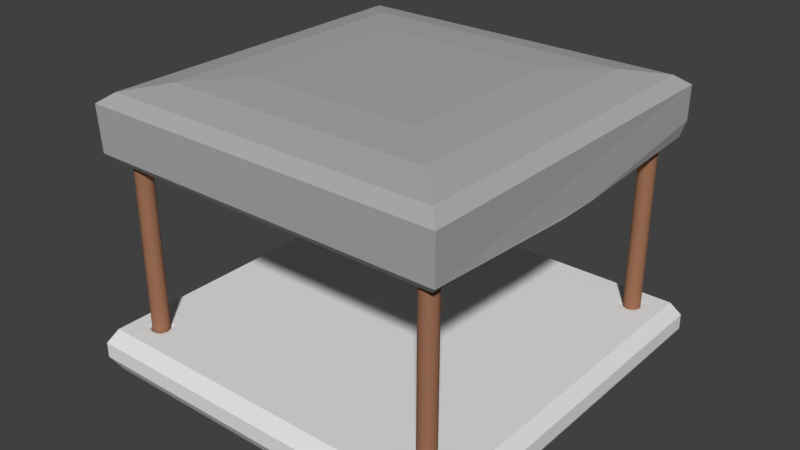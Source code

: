 # Source: Platform_Start.blend  (saved by Blender 2.79.0; exported with 4.5.12 LTS)
import bpy
from mathutils import Matrix  # noqa: F401  (used for matrix-valued properties, if any)

bpy.ops.wm.read_factory_settings(use_empty=True)
scene = bpy.context.scene
scene.name = 'Scene'

# ---- collections
col_collection_1 = bpy.data.collections.new('Collection 1'); scene.collection.children.link(col_collection_1)

# ---- materials (node trees are filled in below, after node groups)
mat_platform_roof = bpy.data.materials.new('Platform_Roof')
mat_platform_roof.alpha_threshold = 0.0
mat_platform_roof.use_transparent_shadow = False
mat_platform_roof.diffuse_color = (0.42, 0.42, 0.42, 1.0)
mat_platform_roof.roughness = 0.5
mat_platform_beams = bpy.data.materials.new('Platform_Beams')
mat_platform_beams.alpha_threshold = 0.0
mat_platform_beams.use_transparent_shadow = False
mat_platform_beams.diffuse_color = (0.3343, 0.1587, 0.08946, 1.0)
mat_platform_beams.roughness = 0.5
mat_platform_beams.line_color = (0.0, 0.0, 0.0, 1.0)
mat_platform_start = bpy.data.materials.new('Platform_Start')
mat_platform_start.alpha_threshold = 0.0
mat_platform_start.use_transparent_shadow = False
mat_platform_start.roughness = 0.5

# ---- material node trees

# ---- world
world_world = bpy.data.worlds.new('World'); scene.world = world_world
world_world.color = (0.05088, 0.05088, 0.05088)
world_world.use_sun_shadow = False
world_world.sun_shadow_jitter_overblur = 0.0
world_world.cycles.sampling_method = 'MANUAL'

# ---- meshes
me_cube_002 = bpy.data.meshes.new('Cube.002')
me_cube_002.from_pydata([(-0.9546, -0.9546, -1.0), (-0.9546, 0.9546, -1.0), (0.9546, -0.9546, -1.0), (0.9546, 0.9546, -1.0), (-0.9546, 0.9546, 0.5125), (-0.9546, -0.9546, 0.5125), (0.9546, 0.9546, 0.5125), (0.9546, -0.9546, 0.5125), (-1.0, 1.0, -0.1219), (-0.9546, 0.9546, -1.0), (-1.0, 0.1219, -1.0), (-0.9939, 0.9939, -0.5609), (-0.9773, 0.9773, -0.8824), (-0.9546, -0.9546, -1.0), (-1.0, -1.0, -0.1219), (-1.0, -0.1219, -1.0), (-0.9773, -0.9773, -0.8824), (-0.9939, -0.9939, -0.5609), (0.9546, 0.9546, -1.0), (1.0, 1.0, -0.1219), (1.0, 0.1219, -1.0), (0.9773, 0.9773, -0.8824), (0.9939, 0.9939, -0.5609), (1.0, -1.0, -0.1219), (0.9546, -0.9546, -1.0), (1.0, -0.1219, -1.0), (0.9939, -0.9939, -0.5609), (0.9773, -0.9773, -0.8824), (-1.0, -1.0, 0.4759), (-0.4759, -0.4759, 1.0), (-0.9298, -0.9298, 0.7379), (-0.7379, -0.7379, 0.9298), (-0.4759, 0.4759, 1.0), (-1.0, 1.0, 0.4759), (-0.7379, 0.7379, 0.9298), (-0.9298, 0.9298, 0.7379), (0.4759, -0.4759, 1.0), (1.0, -1.0, 0.4759), (0.7379, -0.7379, 0.9298), (0.9298, -0.9298, 0.7379), (0.4759, 0.4759, 1.0), (1.0, 1.0, 0.4759), (0.7379, 0.7379, 0.9298), (0.9298, 0.9298, 0.7379)], [], [(20, 19, 41, 37, 23, 25), (3, 1, 9, 18), (2, 3, 18, 20, 25, 24), (0, 2, 24, 13), (3, 2, 7, 6), (23, 37, 28, 14), (40, 32, 29, 36), (8, 33, 41, 19), (4, 6, 7, 5), (0, 1, 4, 5), (2, 0, 5, 7), (1, 3, 6, 4), (8, 11, 10), (11, 12, 10), (12, 9, 10), (13, 16, 15), (16, 17, 15), (17, 14, 15), (18, 21, 20), (21, 22, 20), (22, 19, 20), (23, 26, 25), (26, 27, 25), (27, 24, 25), (18, 9, 12, 21), (21, 12, 11, 22), (22, 11, 8, 19), (13, 24, 27, 16), (16, 27, 26, 17), (17, 26, 23, 14), (1, 0, 13, 15, 10, 9), (29, 32, 34, 31), (31, 34, 35, 30), (30, 35, 33, 28), (32, 40, 42, 34), (34, 42, 43, 35), (35, 43, 41, 33), (40, 36, 38, 42), (42, 38, 39, 43), (43, 39, 37, 41), (36, 29, 31, 38), (38, 31, 30, 39), (39, 30, 28, 37), (15, 14, 28, 33, 8, 10)])
me_cube_002.materials.append(mat_platform_roof)
me_cube_002.use_remesh_preserve_volume = False
me_cube_002.use_remesh_preserve_attributes = False
me_cube_002.use_mirror_vertex_groups = False
me_cube_002.update()
me_cylinder_004 = bpy.data.meshes.new('Cylinder.004')
me_cylinder_004.from_pydata([(0.0, 1.0, -1.0), (0.1951, 0.9808, -1.0), (0.3827, 0.9239, -1.0), (0.5556, 0.8315, -1.0), (0.7071, 0.7071, -1.0), (0.8315, 0.5556, -1.0), (0.9239, 0.3827, -1.0), (0.9808, 0.1951, -1.0), (1.0, 7.55e-08, -1.0), (0.9808, -0.1951, -1.0), (0.9239, -0.3827, -1.0), (0.8315, -0.5556, -1.0), (0.7071, -0.7071, -1.0), (0.5556, -0.8315, -1.0), (0.3827, -0.9239, -1.0), (0.1951, -0.9808, -1.0), (-3.258e-07, -1.0, -1.0), (-0.1951, -0.9808, -1.0), (-0.3827, -0.9239, -1.0), (-0.5556, -0.8315, -1.0), (-0.7071, -0.7071, -1.0), (-0.8315, -0.5556, -1.0), (-0.9239, -0.3827, -1.0), (-0.9808, -0.1951, -1.0), (-1.0, 9.656e-07, -1.0), (-0.9808, 0.1951, -1.0), (-0.9239, 0.3827, -1.0), (-0.8315, 0.5556, -1.0), (-0.7071, 0.7071, -1.0), (-0.5556, 0.8315, -1.0), (-0.3827, 0.9239, -1.0), (-0.1951, 0.9808, -1.0), (-5.169e-08, 0.9309, 2.247), (0.0, 1.0, 2.178), (-2.59e-08, 0.9654, 2.238), (-6.927e-09, 0.9907, 2.212), (0.1816, 0.913, 2.247), (0.1951, 0.9808, 2.178), (0.1883, 0.9469, 2.238), (0.1933, 0.9717, 2.212), (0.3562, 0.86, 2.247), (0.3827, 0.9239, 2.178), (0.3695, 0.892, 2.238), (0.3791, 0.9153, 2.212), (0.5172, 0.774, 2.247), (0.5556, 0.8315, 2.178), (0.5364, 0.8027, 2.238), (0.5504, 0.8238, 2.212), (0.6582, 0.6582, 2.247), (0.7071, 0.7071, 2.178), (0.6827, 0.6827, 2.238), (0.7006, 0.7006, 2.212), (0.774, 0.5172, 2.247), (0.8315, 0.5556, 2.178), (0.8027, 0.5364, 2.238), (0.8238, 0.5504, 2.212), (0.86, 0.3562, 2.247), (0.9239, 0.3827, 2.178), (0.892, 0.3695, 2.238), (0.9153, 0.3791, 2.212), (0.913, 0.1816, 2.247), (0.9808, 0.1951, 2.178), (0.9469, 0.1883, 2.238), (0.9717, 0.1933, 2.212), (0.9309, 5.402e-08, 2.247), (1.0, 7.55e-08, 2.178), (0.9654, 6.484e-08, 2.238), (0.9907, 7.27e-08, 2.212), (0.913, -0.1816, 2.247), (0.9808, -0.1951, 2.178), (0.9469, -0.1883, 2.238), (0.9717, -0.1933, 2.212), (0.86, -0.3562, 2.247), (0.9239, -0.3827, 2.178), (0.892, -0.3695, 2.238), (0.9153, -0.3791, 2.212), (0.774, -0.5172, 2.247), (0.8315, -0.5556, 2.178), (0.8027, -0.5364, 2.238), (0.8238, -0.5504, 2.212), (0.6582, -0.6582, 2.247), (0.7071, -0.7071, 2.178), (0.6827, -0.6827, 2.238), (0.7006, -0.7006, 2.212), (0.5172, -0.774, 2.247), (0.5556, -0.8315, 2.178), (0.5364, -0.8027, 2.238), (0.5504, -0.8238, 2.212), (0.3562, -0.86, 2.247), (0.3827, -0.9239, 2.178), (0.3695, -0.892, 2.238), (0.3791, -0.9153, 2.212), (0.1816, -0.913, 2.247), (0.1951, -0.9808, 2.178), (0.1883, -0.9469, 2.238), (0.1933, -0.9717, 2.212), (-2.836e-07, -0.9309, 2.247), (-3.258e-07, -1.0, 2.178), (-3.047e-07, -0.9654, 2.238), (-3.201e-07, -0.9907, 2.212), (-0.1816, -0.913, 2.247), (-0.1951, -0.9808, 2.178), (-0.1883, -0.9469, 2.238), (-0.1933, -0.9717, 2.212), (-0.3562, -0.86, 2.247), (-0.3827, -0.9239, 2.178), (-0.3695, -0.892, 2.238), (-0.3791, -0.9153, 2.212), (-0.5172, -0.774, 2.247), (-0.5556, -0.8315, 2.178), (-0.5364, -0.8027, 2.238), (-0.5504, -0.8238, 2.212), (-0.6582, -0.6582, 2.247), (-0.7071, -0.7071, 2.178), (-0.6827, -0.6827, 2.238), (-0.7006, -0.7006, 2.212), (-0.774, -0.5172, 2.247), (-0.8315, -0.5556, 2.178), (-0.8027, -0.5364, 2.238), (-0.8238, -0.5504, 2.212), (-0.86, -0.3562, 2.247), (-0.9239, -0.3827, 2.178), (-0.892, -0.3695, 2.238), (-0.9153, -0.3791, 2.212), (-0.913, -0.1816, 2.247), (-0.9808, -0.1951, 2.178), (-0.9469, -0.1883, 2.238), (-0.9717, -0.1933, 2.212), (-0.9309, 8.401e-07, 2.247), (-1.0, 9.656e-07, 2.178), (-0.9654, 9.028e-07, 2.238), (-0.9907, 9.488e-07, 2.212), (-0.913, 0.1816, 2.247), (-0.9808, 0.1951, 2.178), (-0.9469, 0.1883, 2.238), (-0.9717, 0.1933, 2.212), (-0.86, 0.3562, 2.247), (-0.9239, 0.3827, 2.178), (-0.892, 0.3695, 2.238), (-0.9153, 0.3791, 2.212), (-0.774, 0.5172, 2.247), (-0.8315, 0.5556, 2.178), (-0.8027, 0.5364, 2.238), (-0.8238, 0.5504, 2.212), (-0.6582, 0.6582, 2.247), (-0.7071, 0.7071, 2.178), (-0.6827, 0.6827, 2.238), (-0.7006, 0.7006, 2.212), (-0.5172, 0.774, 2.247), (-0.5556, 0.8315, 2.178), (-0.5364, 0.8027, 2.238), (-0.5504, 0.8238, 2.212), (-0.3562, 0.86, 2.247), (-0.3827, 0.9239, 2.178), (-0.3695, 0.892, 2.238), (-0.3791, 0.9153, 2.212), (-0.1816, 0.913, 2.247), (-0.1951, 0.9808, 2.178), (-0.1883, 0.9469, 2.238), (-0.1933, 0.9717, 2.212)], [], [(31, 157, 33, 0), (2, 41, 45, 3), (3, 45, 49, 4), (4, 49, 53, 5), (5, 53, 57, 6), (6, 57, 61, 7), (7, 61, 65, 8), (8, 65, 69, 9), (9, 69, 73, 10), (10, 73, 77, 11), (11, 77, 81, 12), (12, 81, 85, 13), (13, 85, 89, 14), (14, 89, 93, 15), (15, 93, 97, 16), (16, 97, 101, 17), (17, 101, 105, 18), (18, 105, 109, 19), (19, 109, 113, 20), (20, 113, 117, 21), (21, 117, 121, 22), (22, 121, 125, 23), (23, 125, 129, 24), (24, 129, 133, 25), (25, 133, 137, 26), (26, 137, 141, 27), (27, 141, 145, 28), (28, 145, 149, 29), (29, 149, 153, 30), (30, 153, 157, 31), (0, 33, 37, 1), (1, 37, 41, 2), (0, 1, 2, 3, 4, 5, 6, 7, 8, 9, 10, 11, 12, 13, 14, 15, 16, 17, 18, 19, 20, 21, 22, 23, 24, 25, 26, 27, 28, 29, 30, 31), (37, 33, 35, 39), (39, 35, 34, 38), (38, 34, 32, 36), (41, 37, 39, 43), (43, 39, 38, 42), (42, 38, 36, 40), (45, 41, 43, 47), (47, 43, 42, 46), (46, 42, 40, 44), (49, 45, 47, 51), (51, 47, 46, 50), (50, 46, 44, 48), (53, 49, 51, 55), (55, 51, 50, 54), (54, 50, 48, 52), (57, 53, 55, 59), (59, 55, 54, 58), (58, 54, 52, 56), (61, 57, 59, 63), (63, 59, 58, 62), (62, 58, 56, 60), (65, 61, 63, 67), (67, 63, 62, 66), (66, 62, 60, 64), (69, 65, 67, 71), (71, 67, 66, 70), (70, 66, 64, 68), (73, 69, 71, 75), (75, 71, 70, 74), (74, 70, 68, 72), (77, 73, 75, 79), (79, 75, 74, 78), (78, 74, 72, 76), (81, 77, 79, 83), (83, 79, 78, 82), (82, 78, 76, 80), (85, 81, 83, 87), (87, 83, 82, 86), (86, 82, 80, 84), (89, 85, 87, 91), (91, 87, 86, 90), (90, 86, 84, 88), (93, 89, 91, 95), (95, 91, 90, 94), (94, 90, 88, 92), (97, 93, 95, 99), (99, 95, 94, 98), (98, 94, 92, 96), (101, 97, 99, 103), (103, 99, 98, 102), (102, 98, 96, 100), (105, 101, 103, 107), (107, 103, 102, 106), (106, 102, 100, 104), (109, 105, 107, 111), (111, 107, 106, 110), (110, 106, 104, 108), (113, 109, 111, 115), (115, 111, 110, 114), (114, 110, 108, 112), (117, 113, 115, 119), (119, 115, 114, 118), (118, 114, 112, 116), (121, 117, 119, 123), (123, 119, 118, 122), (122, 118, 116, 120), (125, 121, 123, 127), (127, 123, 122, 126), (126, 122, 120, 124), (129, 125, 127, 131), (131, 127, 126, 130), (130, 126, 124, 128), (133, 129, 131, 135), (135, 131, 130, 134), (134, 130, 128, 132), (137, 133, 135, 139), (139, 135, 134, 138), (138, 134, 132, 136), (141, 137, 139, 143), (143, 139, 138, 142), (142, 138, 136, 140), (145, 141, 143, 147), (147, 143, 142, 146), (146, 142, 140, 144), (149, 145, 147, 151), (151, 147, 146, 150), (150, 146, 144, 148), (153, 149, 151, 155), (155, 151, 150, 154), (154, 150, 148, 152), (157, 153, 155, 159), (159, 155, 154, 158), (158, 154, 152, 156), (33, 157, 159, 35), (35, 159, 158, 34), (34, 158, 156, 32), (36, 32, 156, 152, 148, 144, 140, 136, 132, 128, 124, 120, 116, 112, 108, 104, 100, 96, 92, 88, 84, 80, 76, 72, 68, 64, 60, 56, 52, 48, 44, 40)])
me_cylinder_004.materials.append(mat_platform_beams)
me_cylinder_004.use_remesh_preserve_volume = False
me_cylinder_004.use_remesh_preserve_attributes = False
me_cylinder_004.use_mirror_vertex_groups = False
me_cylinder_004.update()
me_cylinder_003 = bpy.data.meshes.new('Cylinder.003')
me_cylinder_003.from_pydata([(0.0, 1.0, -1.0), (0.1951, 0.9808, -1.0), (0.3827, 0.9239, -1.0), (0.5556, 0.8315, -1.0), (0.7071, 0.7071, -1.0), (0.8315, 0.5556, -1.0), (0.9239, 0.3827, -1.0), (0.9808, 0.1951, -1.0), (1.0, 7.55e-08, -1.0), (0.9808, -0.1951, -1.0), (0.9239, -0.3827, -1.0), (0.8315, -0.5556, -1.0), (0.7071, -0.7071, -1.0), (0.5556, -0.8315, -1.0), (0.3827, -0.9239, -1.0), (0.1951, -0.9808, -1.0), (-3.258e-07, -1.0, -1.0), (-0.1951, -0.9808, -1.0), (-0.3827, -0.9239, -1.0), (-0.5556, -0.8315, -1.0), (-0.7071, -0.7071, -1.0), (-0.8315, -0.5556, -1.0), (-0.9239, -0.3827, -1.0), (-0.9808, -0.1951, -1.0), (-1.0, 9.656e-07, -1.0), (-0.9808, 0.1951, -1.0), (-0.9239, 0.3827, -1.0), (-0.8315, 0.5556, -1.0), (-0.7071, 0.7071, -1.0), (-0.5556, 0.8315, -1.0), (-0.3827, 0.9239, -1.0), (-0.1951, 0.9808, -1.0), (-5.169e-08, 0.9309, 2.247), (0.0, 1.0, 2.178), (-2.59e-08, 0.9654, 2.238), (-6.927e-09, 0.9907, 2.212), (0.1816, 0.913, 2.247), (0.1951, 0.9808, 2.178), (0.1883, 0.9469, 2.238), (0.1933, 0.9717, 2.212), (0.3562, 0.86, 2.247), (0.3827, 0.9239, 2.178), (0.3695, 0.892, 2.238), (0.3791, 0.9153, 2.212), (0.5172, 0.774, 2.247), (0.5556, 0.8315, 2.178), (0.5364, 0.8027, 2.238), (0.5504, 0.8238, 2.212), (0.6582, 0.6582, 2.247), (0.7071, 0.7071, 2.178), (0.6827, 0.6827, 2.238), (0.7006, 0.7006, 2.212), (0.774, 0.5172, 2.247), (0.8315, 0.5556, 2.178), (0.8027, 0.5364, 2.238), (0.8238, 0.5504, 2.212), (0.86, 0.3562, 2.247), (0.9239, 0.3827, 2.178), (0.892, 0.3695, 2.238), (0.9153, 0.3791, 2.212), (0.913, 0.1816, 2.247), (0.9808, 0.1951, 2.178), (0.9469, 0.1883, 2.238), (0.9717, 0.1933, 2.212), (0.9309, 5.402e-08, 2.247), (1.0, 7.55e-08, 2.178), (0.9654, 6.484e-08, 2.238), (0.9907, 7.27e-08, 2.212), (0.913, -0.1816, 2.247), (0.9808, -0.1951, 2.178), (0.9469, -0.1883, 2.238), (0.9717, -0.1933, 2.212), (0.86, -0.3562, 2.247), (0.9239, -0.3827, 2.178), (0.892, -0.3695, 2.238), (0.9153, -0.3791, 2.212), (0.774, -0.5172, 2.247), (0.8315, -0.5556, 2.178), (0.8027, -0.5364, 2.238), (0.8238, -0.5504, 2.212), (0.6582, -0.6582, 2.247), (0.7071, -0.7071, 2.178), (0.6827, -0.6827, 2.238), (0.7006, -0.7006, 2.212), (0.5172, -0.774, 2.247), (0.5556, -0.8315, 2.178), (0.5364, -0.8027, 2.238), (0.5504, -0.8238, 2.212), (0.3562, -0.86, 2.247), (0.3827, -0.9239, 2.178), (0.3695, -0.892, 2.238), (0.3791, -0.9153, 2.212), (0.1816, -0.913, 2.247), (0.1951, -0.9808, 2.178), (0.1883, -0.9469, 2.238), (0.1933, -0.9717, 2.212), (-2.836e-07, -0.9309, 2.247), (-3.258e-07, -1.0, 2.178), (-3.047e-07, -0.9654, 2.238), (-3.201e-07, -0.9907, 2.212), (-0.1816, -0.913, 2.247), (-0.1951, -0.9808, 2.178), (-0.1883, -0.9469, 2.238), (-0.1933, -0.9717, 2.212), (-0.3562, -0.86, 2.247), (-0.3827, -0.9239, 2.178), (-0.3695, -0.892, 2.238), (-0.3791, -0.9153, 2.212), (-0.5172, -0.774, 2.247), (-0.5556, -0.8315, 2.178), (-0.5364, -0.8027, 2.238), (-0.5504, -0.8238, 2.212), (-0.6582, -0.6582, 2.247), (-0.7071, -0.7071, 2.178), (-0.6827, -0.6827, 2.238), (-0.7006, -0.7006, 2.212), (-0.774, -0.5172, 2.247), (-0.8315, -0.5556, 2.178), (-0.8027, -0.5364, 2.238), (-0.8238, -0.5504, 2.212), (-0.86, -0.3562, 2.247), (-0.9239, -0.3827, 2.178), (-0.892, -0.3695, 2.238), (-0.9153, -0.3791, 2.212), (-0.913, -0.1816, 2.247), (-0.9808, -0.1951, 2.178), (-0.9469, -0.1883, 2.238), (-0.9717, -0.1933, 2.212), (-0.9309, 8.401e-07, 2.247), (-1.0, 9.656e-07, 2.178), (-0.9654, 9.028e-07, 2.238), (-0.9907, 9.488e-07, 2.212), (-0.913, 0.1816, 2.247), (-0.9808, 0.1951, 2.178), (-0.9469, 0.1883, 2.238), (-0.9717, 0.1933, 2.212), (-0.86, 0.3562, 2.247), (-0.9239, 0.3827, 2.178), (-0.892, 0.3695, 2.238), (-0.9153, 0.3791, 2.212), (-0.774, 0.5172, 2.247), (-0.8315, 0.5556, 2.178), (-0.8027, 0.5364, 2.238), (-0.8238, 0.5504, 2.212), (-0.6582, 0.6582, 2.247), (-0.7071, 0.7071, 2.178), (-0.6827, 0.6827, 2.238), (-0.7006, 0.7006, 2.212), (-0.5172, 0.774, 2.247), (-0.5556, 0.8315, 2.178), (-0.5364, 0.8027, 2.238), (-0.5504, 0.8238, 2.212), (-0.3562, 0.86, 2.247), (-0.3827, 0.9239, 2.178), (-0.3695, 0.892, 2.238), (-0.3791, 0.9153, 2.212), (-0.1816, 0.913, 2.247), (-0.1951, 0.9808, 2.178), (-0.1883, 0.9469, 2.238), (-0.1933, 0.9717, 2.212)], [], [(31, 157, 33, 0), (2, 41, 45, 3), (3, 45, 49, 4), (4, 49, 53, 5), (5, 53, 57, 6), (6, 57, 61, 7), (7, 61, 65, 8), (8, 65, 69, 9), (9, 69, 73, 10), (10, 73, 77, 11), (11, 77, 81, 12), (12, 81, 85, 13), (13, 85, 89, 14), (14, 89, 93, 15), (15, 93, 97, 16), (16, 97, 101, 17), (17, 101, 105, 18), (18, 105, 109, 19), (19, 109, 113, 20), (20, 113, 117, 21), (21, 117, 121, 22), (22, 121, 125, 23), (23, 125, 129, 24), (24, 129, 133, 25), (25, 133, 137, 26), (26, 137, 141, 27), (27, 141, 145, 28), (28, 145, 149, 29), (29, 149, 153, 30), (30, 153, 157, 31), (0, 33, 37, 1), (1, 37, 41, 2), (0, 1, 2, 3, 4, 5, 6, 7, 8, 9, 10, 11, 12, 13, 14, 15, 16, 17, 18, 19, 20, 21, 22, 23, 24, 25, 26, 27, 28, 29, 30, 31), (37, 33, 35, 39), (39, 35, 34, 38), (38, 34, 32, 36), (41, 37, 39, 43), (43, 39, 38, 42), (42, 38, 36, 40), (45, 41, 43, 47), (47, 43, 42, 46), (46, 42, 40, 44), (49, 45, 47, 51), (51, 47, 46, 50), (50, 46, 44, 48), (53, 49, 51, 55), (55, 51, 50, 54), (54, 50, 48, 52), (57, 53, 55, 59), (59, 55, 54, 58), (58, 54, 52, 56), (61, 57, 59, 63), (63, 59, 58, 62), (62, 58, 56, 60), (65, 61, 63, 67), (67, 63, 62, 66), (66, 62, 60, 64), (69, 65, 67, 71), (71, 67, 66, 70), (70, 66, 64, 68), (73, 69, 71, 75), (75, 71, 70, 74), (74, 70, 68, 72), (77, 73, 75, 79), (79, 75, 74, 78), (78, 74, 72, 76), (81, 77, 79, 83), (83, 79, 78, 82), (82, 78, 76, 80), (85, 81, 83, 87), (87, 83, 82, 86), (86, 82, 80, 84), (89, 85, 87, 91), (91, 87, 86, 90), (90, 86, 84, 88), (93, 89, 91, 95), (95, 91, 90, 94), (94, 90, 88, 92), (97, 93, 95, 99), (99, 95, 94, 98), (98, 94, 92, 96), (101, 97, 99, 103), (103, 99, 98, 102), (102, 98, 96, 100), (105, 101, 103, 107), (107, 103, 102, 106), (106, 102, 100, 104), (109, 105, 107, 111), (111, 107, 106, 110), (110, 106, 104, 108), (113, 109, 111, 115), (115, 111, 110, 114), (114, 110, 108, 112), (117, 113, 115, 119), (119, 115, 114, 118), (118, 114, 112, 116), (121, 117, 119, 123), (123, 119, 118, 122), (122, 118, 116, 120), (125, 121, 123, 127), (127, 123, 122, 126), (126, 122, 120, 124), (129, 125, 127, 131), (131, 127, 126, 130), (130, 126, 124, 128), (133, 129, 131, 135), (135, 131, 130, 134), (134, 130, 128, 132), (137, 133, 135, 139), (139, 135, 134, 138), (138, 134, 132, 136), (141, 137, 139, 143), (143, 139, 138, 142), (142, 138, 136, 140), (145, 141, 143, 147), (147, 143, 142, 146), (146, 142, 140, 144), (149, 145, 147, 151), (151, 147, 146, 150), (150, 146, 144, 148), (153, 149, 151, 155), (155, 151, 150, 154), (154, 150, 148, 152), (157, 153, 155, 159), (159, 155, 154, 158), (158, 154, 152, 156), (33, 157, 159, 35), (35, 159, 158, 34), (34, 158, 156, 32), (36, 32, 156, 152, 148, 144, 140, 136, 132, 128, 124, 120, 116, 112, 108, 104, 100, 96, 92, 88, 84, 80, 76, 72, 68, 64, 60, 56, 52, 48, 44, 40)])
me_cylinder_003.materials.append(mat_platform_beams)
me_cylinder_003.use_remesh_preserve_volume = False
me_cylinder_003.use_remesh_preserve_attributes = False
me_cylinder_003.use_mirror_vertex_groups = False
me_cylinder_003.update()
me_cylinder_002 = bpy.data.meshes.new('Cylinder.002')
me_cylinder_002.from_pydata([(0.0, 1.0, -1.0), (0.1951, 0.9808, -1.0), (0.3827, 0.9239, -1.0), (0.5556, 0.8315, -1.0), (0.7071, 0.7071, -1.0), (0.8315, 0.5556, -1.0), (0.9239, 0.3827, -1.0), (0.9808, 0.1951, -1.0), (1.0, 7.55e-08, -1.0), (0.9808, -0.1951, -1.0), (0.9239, -0.3827, -1.0), (0.8315, -0.5556, -1.0), (0.7071, -0.7071, -1.0), (0.5556, -0.8315, -1.0), (0.3827, -0.9239, -1.0), (0.1951, -0.9808, -1.0), (-3.258e-07, -1.0, -1.0), (-0.1951, -0.9808, -1.0), (-0.3827, -0.9239, -1.0), (-0.5556, -0.8315, -1.0), (-0.7071, -0.7071, -1.0), (-0.8315, -0.5556, -1.0), (-0.9239, -0.3827, -1.0), (-0.9808, -0.1951, -1.0), (-1.0, 9.656e-07, -1.0), (-0.9808, 0.1951, -1.0), (-0.9239, 0.3827, -1.0), (-0.8315, 0.5556, -1.0), (-0.7071, 0.7071, -1.0), (-0.5556, 0.8315, -1.0), (-0.3827, 0.9239, -1.0), (-0.1951, 0.9808, -1.0), (-5.169e-08, 0.9309, 2.247), (0.0, 1.0, 2.178), (-2.59e-08, 0.9654, 2.238), (-6.927e-09, 0.9907, 2.212), (0.1816, 0.913, 2.247), (0.1951, 0.9808, 2.178), (0.1883, 0.9469, 2.238), (0.1933, 0.9717, 2.212), (0.3562, 0.86, 2.247), (0.3827, 0.9239, 2.178), (0.3695, 0.892, 2.238), (0.3791, 0.9153, 2.212), (0.5172, 0.774, 2.247), (0.5556, 0.8315, 2.178), (0.5364, 0.8027, 2.238), (0.5504, 0.8238, 2.212), (0.6582, 0.6582, 2.247), (0.7071, 0.7071, 2.178), (0.6827, 0.6827, 2.238), (0.7006, 0.7006, 2.212), (0.774, 0.5172, 2.247), (0.8315, 0.5556, 2.178), (0.8027, 0.5364, 2.238), (0.8238, 0.5504, 2.212), (0.86, 0.3562, 2.247), (0.9239, 0.3827, 2.178), (0.892, 0.3695, 2.238), (0.9153, 0.3791, 2.212), (0.913, 0.1816, 2.247), (0.9808, 0.1951, 2.178), (0.9469, 0.1883, 2.238), (0.9717, 0.1933, 2.212), (0.9309, 5.402e-08, 2.247), (1.0, 7.55e-08, 2.178), (0.9654, 6.484e-08, 2.238), (0.9907, 7.27e-08, 2.212), (0.913, -0.1816, 2.247), (0.9808, -0.1951, 2.178), (0.9469, -0.1883, 2.238), (0.9717, -0.1933, 2.212), (0.86, -0.3562, 2.247), (0.9239, -0.3827, 2.178), (0.892, -0.3695, 2.238), (0.9153, -0.3791, 2.212), (0.774, -0.5172, 2.247), (0.8315, -0.5556, 2.178), (0.8027, -0.5364, 2.238), (0.8238, -0.5504, 2.212), (0.6582, -0.6582, 2.247), (0.7071, -0.7071, 2.178), (0.6827, -0.6827, 2.238), (0.7006, -0.7006, 2.212), (0.5172, -0.774, 2.247), (0.5556, -0.8315, 2.178), (0.5364, -0.8027, 2.238), (0.5504, -0.8238, 2.212), (0.3562, -0.86, 2.247), (0.3827, -0.9239, 2.178), (0.3695, -0.892, 2.238), (0.3791, -0.9153, 2.212), (0.1816, -0.913, 2.247), (0.1951, -0.9808, 2.178), (0.1883, -0.9469, 2.238), (0.1933, -0.9717, 2.212), (-2.836e-07, -0.9309, 2.247), (-3.258e-07, -1.0, 2.178), (-3.047e-07, -0.9654, 2.238), (-3.201e-07, -0.9907, 2.212), (-0.1816, -0.913, 2.247), (-0.1951, -0.9808, 2.178), (-0.1883, -0.9469, 2.238), (-0.1933, -0.9717, 2.212), (-0.3562, -0.86, 2.247), (-0.3827, -0.9239, 2.178), (-0.3695, -0.892, 2.238), (-0.3791, -0.9153, 2.212), (-0.5172, -0.774, 2.247), (-0.5556, -0.8315, 2.178), (-0.5364, -0.8027, 2.238), (-0.5504, -0.8238, 2.212), (-0.6582, -0.6582, 2.247), (-0.7071, -0.7071, 2.178), (-0.6827, -0.6827, 2.238), (-0.7006, -0.7006, 2.212), (-0.774, -0.5172, 2.247), (-0.8315, -0.5556, 2.178), (-0.8027, -0.5364, 2.238), (-0.8238, -0.5504, 2.212), (-0.86, -0.3562, 2.247), (-0.9239, -0.3827, 2.178), (-0.892, -0.3695, 2.238), (-0.9153, -0.3791, 2.212), (-0.913, -0.1816, 2.247), (-0.9808, -0.1951, 2.178), (-0.9469, -0.1883, 2.238), (-0.9717, -0.1933, 2.212), (-0.9309, 8.401e-07, 2.247), (-1.0, 9.656e-07, 2.178), (-0.9654, 9.028e-07, 2.238), (-0.9907, 9.488e-07, 2.212), (-0.913, 0.1816, 2.247), (-0.9808, 0.1951, 2.178), (-0.9469, 0.1883, 2.238), (-0.9717, 0.1933, 2.212), (-0.86, 0.3562, 2.247), (-0.9239, 0.3827, 2.178), (-0.892, 0.3695, 2.238), (-0.9153, 0.3791, 2.212), (-0.774, 0.5172, 2.247), (-0.8315, 0.5556, 2.178), (-0.8027, 0.5364, 2.238), (-0.8238, 0.5504, 2.212), (-0.6582, 0.6582, 2.247), (-0.7071, 0.7071, 2.178), (-0.6827, 0.6827, 2.238), (-0.7006, 0.7006, 2.212), (-0.5172, 0.774, 2.247), (-0.5556, 0.8315, 2.178), (-0.5364, 0.8027, 2.238), (-0.5504, 0.8238, 2.212), (-0.3562, 0.86, 2.247), (-0.3827, 0.9239, 2.178), (-0.3695, 0.892, 2.238), (-0.3791, 0.9153, 2.212), (-0.1816, 0.913, 2.247), (-0.1951, 0.9808, 2.178), (-0.1883, 0.9469, 2.238), (-0.1933, 0.9717, 2.212)], [], [(31, 157, 33, 0), (2, 41, 45, 3), (3, 45, 49, 4), (4, 49, 53, 5), (5, 53, 57, 6), (6, 57, 61, 7), (7, 61, 65, 8), (8, 65, 69, 9), (9, 69, 73, 10), (10, 73, 77, 11), (11, 77, 81, 12), (12, 81, 85, 13), (13, 85, 89, 14), (14, 89, 93, 15), (15, 93, 97, 16), (16, 97, 101, 17), (17, 101, 105, 18), (18, 105, 109, 19), (19, 109, 113, 20), (20, 113, 117, 21), (21, 117, 121, 22), (22, 121, 125, 23), (23, 125, 129, 24), (24, 129, 133, 25), (25, 133, 137, 26), (26, 137, 141, 27), (27, 141, 145, 28), (28, 145, 149, 29), (29, 149, 153, 30), (30, 153, 157, 31), (0, 33, 37, 1), (1, 37, 41, 2), (0, 1, 2, 3, 4, 5, 6, 7, 8, 9, 10, 11, 12, 13, 14, 15, 16, 17, 18, 19, 20, 21, 22, 23, 24, 25, 26, 27, 28, 29, 30, 31), (37, 33, 35, 39), (39, 35, 34, 38), (38, 34, 32, 36), (41, 37, 39, 43), (43, 39, 38, 42), (42, 38, 36, 40), (45, 41, 43, 47), (47, 43, 42, 46), (46, 42, 40, 44), (49, 45, 47, 51), (51, 47, 46, 50), (50, 46, 44, 48), (53, 49, 51, 55), (55, 51, 50, 54), (54, 50, 48, 52), (57, 53, 55, 59), (59, 55, 54, 58), (58, 54, 52, 56), (61, 57, 59, 63), (63, 59, 58, 62), (62, 58, 56, 60), (65, 61, 63, 67), (67, 63, 62, 66), (66, 62, 60, 64), (69, 65, 67, 71), (71, 67, 66, 70), (70, 66, 64, 68), (73, 69, 71, 75), (75, 71, 70, 74), (74, 70, 68, 72), (77, 73, 75, 79), (79, 75, 74, 78), (78, 74, 72, 76), (81, 77, 79, 83), (83, 79, 78, 82), (82, 78, 76, 80), (85, 81, 83, 87), (87, 83, 82, 86), (86, 82, 80, 84), (89, 85, 87, 91), (91, 87, 86, 90), (90, 86, 84, 88), (93, 89, 91, 95), (95, 91, 90, 94), (94, 90, 88, 92), (97, 93, 95, 99), (99, 95, 94, 98), (98, 94, 92, 96), (101, 97, 99, 103), (103, 99, 98, 102), (102, 98, 96, 100), (105, 101, 103, 107), (107, 103, 102, 106), (106, 102, 100, 104), (109, 105, 107, 111), (111, 107, 106, 110), (110, 106, 104, 108), (113, 109, 111, 115), (115, 111, 110, 114), (114, 110, 108, 112), (117, 113, 115, 119), (119, 115, 114, 118), (118, 114, 112, 116), (121, 117, 119, 123), (123, 119, 118, 122), (122, 118, 116, 120), (125, 121, 123, 127), (127, 123, 122, 126), (126, 122, 120, 124), (129, 125, 127, 131), (131, 127, 126, 130), (130, 126, 124, 128), (133, 129, 131, 135), (135, 131, 130, 134), (134, 130, 128, 132), (137, 133, 135, 139), (139, 135, 134, 138), (138, 134, 132, 136), (141, 137, 139, 143), (143, 139, 138, 142), (142, 138, 136, 140), (145, 141, 143, 147), (147, 143, 142, 146), (146, 142, 140, 144), (149, 145, 147, 151), (151, 147, 146, 150), (150, 146, 144, 148), (153, 149, 151, 155), (155, 151, 150, 154), (154, 150, 148, 152), (157, 153, 155, 159), (159, 155, 154, 158), (158, 154, 152, 156), (33, 157, 159, 35), (35, 159, 158, 34), (34, 158, 156, 32), (36, 32, 156, 152, 148, 144, 140, 136, 132, 128, 124, 120, 116, 112, 108, 104, 100, 96, 92, 88, 84, 80, 76, 72, 68, 64, 60, 56, 52, 48, 44, 40)])
me_cylinder_002.materials.append(mat_platform_beams)
me_cylinder_002.use_remesh_preserve_volume = False
me_cylinder_002.use_remesh_preserve_attributes = False
me_cylinder_002.use_mirror_vertex_groups = False
me_cylinder_002.update()
me_cylinder_001 = bpy.data.meshes.new('Cylinder.001')
me_cylinder_001.from_pydata([(0.0, 1.0, -1.0), (0.1951, 0.9808, -1.0), (0.3827, 0.9239, -1.0), (0.5556, 0.8315, -1.0), (0.7071, 0.7071, -1.0), (0.8315, 0.5556, -1.0), (0.9239, 0.3827, -1.0), (0.9808, 0.1951, -1.0), (1.0, 7.55e-08, -1.0), (0.9808, -0.1951, -1.0), (0.9239, -0.3827, -1.0), (0.8315, -0.5556, -1.0), (0.7071, -0.7071, -1.0), (0.5556, -0.8315, -1.0), (0.3827, -0.9239, -1.0), (0.1951, -0.9808, -1.0), (-3.258e-07, -1.0, -1.0), (-0.1951, -0.9808, -1.0), (-0.3827, -0.9239, -1.0), (-0.5556, -0.8315, -1.0), (-0.7071, -0.7071, -1.0), (-0.8315, -0.5556, -1.0), (-0.9239, -0.3827, -1.0), (-0.9808, -0.1951, -1.0), (-1.0, 9.656e-07, -1.0), (-0.9808, 0.1951, -1.0), (-0.9239, 0.3827, -1.0), (-0.8315, 0.5556, -1.0), (-0.7071, 0.7071, -1.0), (-0.5556, 0.8315, -1.0), (-0.3827, 0.9239, -1.0), (-0.1951, 0.9808, -1.0), (-5.169e-08, 0.9309, 2.247), (0.0, 1.0, 2.178), (-2.59e-08, 0.9654, 2.238), (-6.927e-09, 0.9907, 2.212), (0.1816, 0.913, 2.247), (0.1951, 0.9808, 2.178), (0.1883, 0.9469, 2.238), (0.1933, 0.9717, 2.212), (0.3562, 0.86, 2.247), (0.3827, 0.9239, 2.178), (0.3695, 0.892, 2.238), (0.3791, 0.9153, 2.212), (0.5172, 0.774, 2.247), (0.5556, 0.8315, 2.178), (0.5364, 0.8027, 2.238), (0.5504, 0.8238, 2.212), (0.6582, 0.6582, 2.247), (0.7071, 0.7071, 2.178), (0.6827, 0.6827, 2.238), (0.7006, 0.7006, 2.212), (0.774, 0.5172, 2.247), (0.8315, 0.5556, 2.178), (0.8027, 0.5364, 2.238), (0.8238, 0.5504, 2.212), (0.86, 0.3562, 2.247), (0.9239, 0.3827, 2.178), (0.892, 0.3695, 2.238), (0.9153, 0.3791, 2.212), (0.913, 0.1816, 2.247), (0.9808, 0.1951, 2.178), (0.9469, 0.1883, 2.238), (0.9717, 0.1933, 2.212), (0.9309, 5.402e-08, 2.247), (1.0, 7.55e-08, 2.178), (0.9654, 6.484e-08, 2.238), (0.9907, 7.27e-08, 2.212), (0.913, -0.1816, 2.247), (0.9808, -0.1951, 2.178), (0.9469, -0.1883, 2.238), (0.9717, -0.1933, 2.212), (0.86, -0.3562, 2.247), (0.9239, -0.3827, 2.178), (0.892, -0.3695, 2.238), (0.9153, -0.3791, 2.212), (0.774, -0.5172, 2.247), (0.8315, -0.5556, 2.178), (0.8027, -0.5364, 2.238), (0.8238, -0.5504, 2.212), (0.6582, -0.6582, 2.247), (0.7071, -0.7071, 2.178), (0.6827, -0.6827, 2.238), (0.7006, -0.7006, 2.212), (0.5172, -0.774, 2.247), (0.5556, -0.8315, 2.178), (0.5364, -0.8027, 2.238), (0.5504, -0.8238, 2.212), (0.3562, -0.86, 2.247), (0.3827, -0.9239, 2.178), (0.3695, -0.892, 2.238), (0.3791, -0.9153, 2.212), (0.1816, -0.913, 2.247), (0.1951, -0.9808, 2.178), (0.1883, -0.9469, 2.238), (0.1933, -0.9717, 2.212), (-2.836e-07, -0.9309, 2.247), (-3.258e-07, -1.0, 2.178), (-3.047e-07, -0.9654, 2.238), (-3.201e-07, -0.9907, 2.212), (-0.1816, -0.913, 2.247), (-0.1951, -0.9808, 2.178), (-0.1883, -0.9469, 2.238), (-0.1933, -0.9717, 2.212), (-0.3562, -0.86, 2.247), (-0.3827, -0.9239, 2.178), (-0.3695, -0.892, 2.238), (-0.3791, -0.9153, 2.212), (-0.5172, -0.774, 2.247), (-0.5556, -0.8315, 2.178), (-0.5364, -0.8027, 2.238), (-0.5504, -0.8238, 2.212), (-0.6582, -0.6582, 2.247), (-0.7071, -0.7071, 2.178), (-0.6827, -0.6827, 2.238), (-0.7006, -0.7006, 2.212), (-0.774, -0.5172, 2.247), (-0.8315, -0.5556, 2.178), (-0.8027, -0.5364, 2.238), (-0.8238, -0.5504, 2.212), (-0.86, -0.3562, 2.247), (-0.9239, -0.3827, 2.178), (-0.892, -0.3695, 2.238), (-0.9153, -0.3791, 2.212), (-0.913, -0.1816, 2.247), (-0.9808, -0.1951, 2.178), (-0.9469, -0.1883, 2.238), (-0.9717, -0.1933, 2.212), (-0.9309, 8.401e-07, 2.247), (-1.0, 9.656e-07, 2.178), (-0.9654, 9.028e-07, 2.238), (-0.9907, 9.488e-07, 2.212), (-0.913, 0.1816, 2.247), (-0.9808, 0.1951, 2.178), (-0.9469, 0.1883, 2.238), (-0.9717, 0.1933, 2.212), (-0.86, 0.3562, 2.247), (-0.9239, 0.3827, 2.178), (-0.892, 0.3695, 2.238), (-0.9153, 0.3791, 2.212), (-0.774, 0.5172, 2.247), (-0.8315, 0.5556, 2.178), (-0.8027, 0.5364, 2.238), (-0.8238, 0.5504, 2.212), (-0.6582, 0.6582, 2.247), (-0.7071, 0.7071, 2.178), (-0.6827, 0.6827, 2.238), (-0.7006, 0.7006, 2.212), (-0.5172, 0.774, 2.247), (-0.5556, 0.8315, 2.178), (-0.5364, 0.8027, 2.238), (-0.5504, 0.8238, 2.212), (-0.3562, 0.86, 2.247), (-0.3827, 0.9239, 2.178), (-0.3695, 0.892, 2.238), (-0.3791, 0.9153, 2.212), (-0.1816, 0.913, 2.247), (-0.1951, 0.9808, 2.178), (-0.1883, 0.9469, 2.238), (-0.1933, 0.9717, 2.212)], [], [(31, 157, 33, 0), (2, 41, 45, 3), (3, 45, 49, 4), (4, 49, 53, 5), (5, 53, 57, 6), (6, 57, 61, 7), (7, 61, 65, 8), (8, 65, 69, 9), (9, 69, 73, 10), (10, 73, 77, 11), (11, 77, 81, 12), (12, 81, 85, 13), (13, 85, 89, 14), (14, 89, 93, 15), (15, 93, 97, 16), (16, 97, 101, 17), (17, 101, 105, 18), (18, 105, 109, 19), (19, 109, 113, 20), (20, 113, 117, 21), (21, 117, 121, 22), (22, 121, 125, 23), (23, 125, 129, 24), (24, 129, 133, 25), (25, 133, 137, 26), (26, 137, 141, 27), (27, 141, 145, 28), (28, 145, 149, 29), (29, 149, 153, 30), (30, 153, 157, 31), (0, 33, 37, 1), (1, 37, 41, 2), (0, 1, 2, 3, 4, 5, 6, 7, 8, 9, 10, 11, 12, 13, 14, 15, 16, 17, 18, 19, 20, 21, 22, 23, 24, 25, 26, 27, 28, 29, 30, 31), (37, 33, 35, 39), (39, 35, 34, 38), (38, 34, 32, 36), (41, 37, 39, 43), (43, 39, 38, 42), (42, 38, 36, 40), (45, 41, 43, 47), (47, 43, 42, 46), (46, 42, 40, 44), (49, 45, 47, 51), (51, 47, 46, 50), (50, 46, 44, 48), (53, 49, 51, 55), (55, 51, 50, 54), (54, 50, 48, 52), (57, 53, 55, 59), (59, 55, 54, 58), (58, 54, 52, 56), (61, 57, 59, 63), (63, 59, 58, 62), (62, 58, 56, 60), (65, 61, 63, 67), (67, 63, 62, 66), (66, 62, 60, 64), (69, 65, 67, 71), (71, 67, 66, 70), (70, 66, 64, 68), (73, 69, 71, 75), (75, 71, 70, 74), (74, 70, 68, 72), (77, 73, 75, 79), (79, 75, 74, 78), (78, 74, 72, 76), (81, 77, 79, 83), (83, 79, 78, 82), (82, 78, 76, 80), (85, 81, 83, 87), (87, 83, 82, 86), (86, 82, 80, 84), (89, 85, 87, 91), (91, 87, 86, 90), (90, 86, 84, 88), (93, 89, 91, 95), (95, 91, 90, 94), (94, 90, 88, 92), (97, 93, 95, 99), (99, 95, 94, 98), (98, 94, 92, 96), (101, 97, 99, 103), (103, 99, 98, 102), (102, 98, 96, 100), (105, 101, 103, 107), (107, 103, 102, 106), (106, 102, 100, 104), (109, 105, 107, 111), (111, 107, 106, 110), (110, 106, 104, 108), (113, 109, 111, 115), (115, 111, 110, 114), (114, 110, 108, 112), (117, 113, 115, 119), (119, 115, 114, 118), (118, 114, 112, 116), (121, 117, 119, 123), (123, 119, 118, 122), (122, 118, 116, 120), (125, 121, 123, 127), (127, 123, 122, 126), (126, 122, 120, 124), (129, 125, 127, 131), (131, 127, 126, 130), (130, 126, 124, 128), (133, 129, 131, 135), (135, 131, 130, 134), (134, 130, 128, 132), (137, 133, 135, 139), (139, 135, 134, 138), (138, 134, 132, 136), (141, 137, 139, 143), (143, 139, 138, 142), (142, 138, 136, 140), (145, 141, 143, 147), (147, 143, 142, 146), (146, 142, 140, 144), (149, 145, 147, 151), (151, 147, 146, 150), (150, 146, 144, 148), (153, 149, 151, 155), (155, 151, 150, 154), (154, 150, 148, 152), (157, 153, 155, 159), (159, 155, 154, 158), (158, 154, 152, 156), (33, 157, 159, 35), (35, 159, 158, 34), (34, 158, 156, 32), (36, 32, 156, 152, 148, 144, 140, 136, 132, 128, 124, 120, 116, 112, 108, 104, 100, 96, 92, 88, 84, 80, 76, 72, 68, 64, 60, 56, 52, 48, 44, 40)])
me_cylinder_001.materials.append(mat_platform_beams)
me_cylinder_001.use_remesh_preserve_volume = False
me_cylinder_001.use_remesh_preserve_attributes = False
me_cylinder_001.use_mirror_vertex_groups = False
me_cylinder_001.update()
me_cube_001 = bpy.data.meshes.new('Cube.001')
me_cube_001.from_pydata([(-1.0, -1.0, -1.0), (-1.0, -1.0, 1.0), (-1.0, 1.0, -1.0), (-1.0, 1.0, 1.0), (1.0, -1.0, -1.0), (1.0, -1.0, 1.0), (1.0, 1.0, -1.0), (1.0, 1.0, 1.0), (-1.0, 0.9, -1.0), (-1.0, 0.9, 1.0), (1.0, 0.9, -1.0), (1.0, 0.9, 1.0), (-1.0, -0.905, -1.0), (1.0, -0.9, 1.0), (-1.0, -0.9, 1.0), (1.0, -0.905, -1.0), (-0.9, 1.0, -1.0), (-0.9, 1.0, 1.0), (-0.9, -1.0, -1.0), (-0.9, -1.0, 1.0), (0.9, 1.0, 1.0), (0.9, -1.0, -1.0), (0.9, 1.0, -1.0), (0.9, -1.0, 1.0), (-0.8, 1.0, -1.0), (-0.8, -1.0, 1.0), (-0.8, 1.0, 1.0), (-0.8, -1.0, -1.0), (0.81, 1.0, 1.0), (0.81, -1.0, -1.0), (0.81, 1.0, -1.0), (0.81, -1.0, 1.0), (-1.0, 0.8101, 1.0), (1.0, 0.8099, -1.0), (-1.0, 0.8099, -1.0), (1.0, 0.8101, 1.0), (-1.0, -0.8124, -1.0), (1.0, -0.8076, 1.0), (-1.0, -0.8076, 1.0), (1.0, -0.8124, -1.0), (-0.8651, 0.9, 0.9651), (-0.9349, 0.9349, 1.0), (-0.9, 0.8651, 0.9651), (-0.9, 0.9102, 0.9898), (-0.9, 0.9, 0.9871), (-0.9102, 0.9, 0.9898), (-0.8898, 0.8898, 0.9651), (-0.8651, 0.9, -0.9651), (-0.9, 0.8651, -0.9651), (-0.9349, 0.9349, -1.0), (-0.8898, 0.8898, -0.9651), (-0.9, 0.9, -0.9871), (-0.9102, 0.9, -0.9898), (-0.9, 0.9102, -0.9898), (-0.9, -0.8652, 0.9651), (-0.9349, -0.9349, 1.0), (-0.8651, -0.9001, 0.9651), (-0.9102, -0.9, 0.9898), (-0.9, -0.9, 0.9871), (-0.9, -0.9102, 0.9898), (-0.8898, -0.8899, 0.9651), (-0.8651, -0.9049, -0.9651), (-0.9349, -0.9399, -1.0), (-0.9, -0.87, -0.9651), (-0.9, -0.9152, -0.9898), (-0.9, -0.905, -0.9871), (-0.9102, -0.905, -0.9898), (-0.8898, -0.8947, -0.9651), (0.8651, 0.9, 0.9651), (0.9, 0.8651, 0.9651), (0.9349, 0.9349, 1.0), (0.8898, 0.8898, 0.9651), (0.9, 0.9, 0.9871), (0.9102, 0.9, 0.9898), (0.9, 0.9102, 0.9898), (0.8651, -0.9001, 0.9651), (0.9349, -0.9349, 1.0), (0.9, -0.8652, 0.9651), (0.9, -0.9102, 0.9898), (0.9, -0.9, 0.9871), (0.9102, -0.9, 0.9898), (0.8898, -0.8899, 0.9651), (0.8651, 0.9, -0.9651), (0.9349, 0.9349, -1.0), (0.9, 0.8651, -0.9651), (0.9, 0.9102, -0.9898), (0.9, 0.9, -0.9871), (0.9102, 0.9, -0.9898), (0.8898, 0.8898, -0.9651), (0.9, -0.87, -0.9651), (0.9349, -0.9399, -1.0), (0.8651, -0.9049, -0.9651), (0.9102, -0.905, -0.9898), (0.9, -0.905, -0.9871), (0.9, -0.9152, -0.9898), (0.8898, -0.8947, -0.9651), (-0.8349, 0.9, -0.9651), (-0.7651, 0.9349, -1.0), (-0.8, 0.8651, -0.9651), (-0.8, 0.9102, -0.9898), (-0.8, 0.9, -0.9871), (-0.7898, 0.9, -0.9898), (-0.8102, 0.8898, -0.9651), (-0.8349, -0.9049, -0.9651), (-0.8, -0.87, -0.9651), (-0.7651, -0.9399, -1.0), (-0.8102, -0.8947, -0.9651), (-0.8, -0.905, -0.9871), (-0.7898, -0.905, -0.9898), (-0.8, -0.9152, -0.9898), (-0.8349, 0.9, 0.9651), (-0.8, 0.8651, 0.9651), (-0.7651, 0.9349, 1.0), (-0.8102, 0.8898, 0.9651), (-0.8, 0.9, 0.9871), (-0.7898, 0.9, 0.9898), (-0.8, 0.9102, 0.9898), (-0.8349, -0.9001, 0.9651), (-0.7651, -0.9349, 1.0), (-0.8, -0.8652, 0.9651), (-0.8, -0.9102, 0.9898), (-0.8, -0.9, 0.9871), (-0.7898, -0.9, 0.9898), (-0.8102, -0.8899, 0.9651), (0.8449, 0.9, 0.9651), (0.7751, 0.9349, 1.0), (0.81, 0.8651, 0.9651), (0.81, 0.9102, 0.9898), (0.81, 0.9, 0.9871), (0.7998, 0.9, 0.9898), (0.8202, 0.8898, 0.9651), (0.8449, -0.9001, 0.9651), (0.81, -0.8652, 0.9651), (0.7751, -0.9349, 1.0), (0.8202, -0.8899, 0.9651), (0.81, -0.9, 0.9871), (0.7998, -0.9, 0.9898), (0.81, -0.9102, 0.9898), (0.8449, 0.9, -0.9651), (0.81, 0.8651, -0.9651), (0.7751, 0.9349, -1.0), (0.8202, 0.8898, -0.9651), (0.81, 0.9, -0.9871), (0.7998, 0.9, -0.9898), (0.81, 0.9102, -0.9898), (0.8449, -0.9049, -0.9651), (0.7751, -0.9399, -1.0), (0.81, -0.87, -0.9651), (0.81, -0.9152, -0.9898), (0.81, -0.905, -0.9871), (0.7998, -0.905, -0.9898), (0.8202, -0.8947, -0.9651), (-0.9, 0.8448, -0.9651), (-0.8651, 0.8099, -0.9651), (-0.9349, 0.775, -1.0), (-0.8898, 0.8201, -0.9651), (-0.9, 0.8099, -0.9871), (-0.9, 0.7997, -0.9898), (-0.9102, 0.8099, -0.9898), (-0.9, 0.845, 0.9651), (-0.9349, 0.7752, 1.0), (-0.8651, 0.8101, 0.9651), (-0.9102, 0.8101, 0.9898), (-0.9, 0.8101, 0.9871), (-0.9, 0.7999, 0.9898), (-0.8898, 0.8203, 0.9651), (0.9, 0.845, 0.9651), (0.8651, 0.8101, 0.9651), (0.9349, 0.7752, 1.0), (0.8898, 0.8203, 0.9651), (0.9, 0.8101, 0.9871), (0.9, 0.7999, 0.9898), (0.9102, 0.8101, 0.9898), (0.9, 0.8448, -0.9651), (0.9349, 0.775, -1.0), (0.8651, 0.8099, -0.9651), (0.9102, 0.8099, -0.9898), (0.9, 0.8099, -0.9871), (0.9, 0.7997, -0.9898), (0.8898, 0.8201, -0.9651), (-0.8, 0.8448, -0.9651), (-0.7651, 0.775, -1.0), (-0.8349, 0.8099, -0.9651), (-0.7898, 0.8099, -0.9898), (-0.8, 0.8099, -0.9871), (-0.8, 0.7997, -0.9898), (-0.8102, 0.8201, -0.9651), (-0.8, 0.845, 0.9651), (-0.8349, 0.8101, 0.9651), (-0.7651, 0.7752, 1.0), (-0.8102, 0.8203, 0.9651), (-0.8, 0.8101, 0.9871), (-0.8, 0.7999, 0.9898), (-0.7898, 0.8101, 0.9898), (0.81, 0.845, 0.9651), (0.7751, 0.7752, 1.0), (0.8449, 0.8101, 0.9651), (0.7998, 0.8101, 0.9898), (0.81, 0.8101, 0.9871), (0.81, 0.7999, 0.9898), (0.8202, 0.8203, 0.9651), (0.81, 0.8448, -0.9651), (0.8449, 0.8099, -0.9651), (0.7751, 0.775, -1.0), (0.8202, 0.8201, -0.9651), (0.81, 0.8099, -0.9871), (0.81, 0.7997, -0.9898), (0.7998, 0.8099, -0.9898), (-0.9, -0.8472, -0.9651), (-0.9349, -0.7775, -1.0), (-0.8651, -0.8123, -0.9651), (-0.9102, -0.8123, -0.9898), (-0.9, -0.8123, -0.9871), (-0.9, -0.8021, -0.9898), (-0.8898, -0.8225, -0.9651), (-0.9, -0.8426, 0.9651), (-0.8651, -0.8077, 0.9651), (-0.9349, -0.7727, 1.0), (-0.8898, -0.8179, 0.9651), (-0.9, -0.8077, 0.9871), (-0.9, -0.7974, 0.9898), (-0.9102, -0.8077, 0.9898), (0.9, -0.8426, 0.9651), (0.9349, -0.7727, 1.0), (0.8651, -0.8077, 0.9651), (0.9102, -0.8077, 0.9898), (0.9, -0.8077, 0.9871), (0.9, -0.7974, 0.9898), (0.8898, -0.8179, 0.9651), (0.9, -0.8472, -0.9651), (0.8651, -0.8123, -0.9651), (0.9349, -0.7775, -1.0), (0.8898, -0.8225, -0.9651), (0.9, -0.8123, -0.9871), (0.9, -0.8021, -0.9898), (0.9102, -0.8123, -0.9898), (-0.8, -0.8472, -0.9651), (-0.8349, -0.8123, -0.9651), (-0.7651, -0.7775, -1.0), (-0.8102, -0.8225, -0.9651), (-0.8, -0.8123, -0.9871), (-0.8, -0.8021, -0.9898), (-0.7898, -0.8123, -0.9898), (-0.8, -0.8426, 0.9651), (-0.7651, -0.7727, 1.0), (-0.8349, -0.8077, 0.9651), (-0.7898, -0.8077, 0.9898), (-0.8, -0.8077, 0.9871), (-0.8, -0.7974, 0.9898), (-0.8102, -0.8179, 0.9651), (0.81, -0.8426, 0.9651), (0.8449, -0.8077, 0.9651), (0.7751, -0.7727, 1.0), (0.8202, -0.8179, 0.9651), (0.81, -0.8077, 0.9871), (0.81, -0.7974, 0.9898), (0.7998, -0.8077, 0.9898), (0.81, -0.8472, -0.9651), (0.7751, -0.7775, -1.0), (0.8449, -0.8123, -0.9651), (0.7998, -0.8123, -0.9898), (0.81, -0.8123, -0.9871), (0.81, -0.8021, -0.9898), (0.8202, -0.8225, -0.9651), (-1.047, -1.047, -0.3491), (-1.047, -1.047, 0.3491), (-1.047, 1.047, 0.3491), (-1.047, 1.047, -0.3491), (1.047, 1.047, 0.3491), (1.047, 1.047, -0.3491), (1.047, -1.047, 0.3491), (1.047, -1.047, -0.3491), (1.047, 0.9426, 0.3491), (1.047, 0.9426, -0.3491), (-1.047, 0.9426, 0.3491), (-1.047, 0.9426, -0.3491), (-1.047, -0.9444, 0.3491), (-1.047, -0.9461, -0.3491), (1.047, -0.9444, 0.3491), (1.047, -0.9461, -0.3491), (-0.9427, -1.047, 0.3491), (-0.9427, -1.047, -0.3491), (-0.9427, 1.047, 0.3491), (-0.9427, 1.047, -0.3491), (0.9426, -1.047, 0.3491), (0.9426, -1.047, -0.3491), (0.9426, 1.047, 0.3491), (0.9426, 1.047, -0.3491), (-0.8379, 1.047, 0.3491), (-0.8379, 1.047, -0.3491), (-0.8379, -1.047, 0.3491), (-0.8379, -1.047, -0.3491), (0.8483, -1.047, 0.3491), (0.8483, -1.047, -0.3491), (0.8483, 1.047, 0.3491), (0.8483, 1.047, -0.3491), (1.047, 0.8484, 0.3491), (1.047, 0.8483, -0.3491), (-1.047, 0.8484, 0.3491), (-1.047, 0.8483, -0.3491), (-1.047, -0.8475, 0.3491), (-1.047, -0.8492, -0.3491), (1.047, -0.8475, 0.3491), (1.047, -0.8492, -0.3491)], [], [(274, 9, 3, 266), (286, 20, 7, 268), (278, 13, 5, 270), (280, 19, 1, 265), (97, 140, 203, 181), (12, 62, 18, 0), (26, 17, 41, 112), (30, 22, 83, 140), (268, 7, 11, 272), (298, 32, 9, 274), (265, 1, 14, 276), (118, 55, 19, 25), (146, 90, 21, 29), (302, 37, 13, 278), (62, 105, 27, 18), (251, 259, 230, 224), (16, 24, 97, 49), (48, 42, 159, 152), (61, 56, 117, 103), (36, 209, 62, 12), (290, 25, 19, 280), (266, 3, 17, 282), (270, 5, 23, 284), (222, 229, 89, 77), (124, 138, 82, 68), (76, 133, 31, 23), (231, 39, 15, 90), (90, 15, 4, 21), (294, 28, 20, 286), (282, 17, 26, 288), (11, 70, 168, 35), (217, 38, 14, 55), (105, 146, 29, 27), (292, 31, 25, 290), (252, 244, 118, 133), (125, 112, 189, 195), (194, 201, 139, 126), (154, 181, 238, 209), (37, 223, 76, 13), (13, 76, 23, 5), (284, 23, 31, 292), (288, 26, 28, 294), (28, 26, 112, 125), (180, 187, 111, 98), (104, 119, 243, 236), (24, 30, 140, 97), (203, 174, 231, 258), (133, 118, 25, 31), (189, 160, 217, 244), (7, 20, 70, 11), (69, 84, 173, 166), (96, 110, 40, 47), (2, 16, 49, 8), (272, 11, 35, 296), (22, 6, 10, 83), (17, 3, 9, 41), (300, 38, 32, 298), (276, 14, 38, 300), (195, 189, 244, 252), (35, 168, 223, 37), (237, 245, 216, 210), (34, 154, 209, 36), (174, 33, 39, 231), (167, 175, 202, 196), (160, 32, 38, 217), (153, 161, 188, 182), (296, 35, 37, 302), (181, 203, 258, 238), (168, 195, 252, 223), (132, 147, 257, 250), (20, 28, 125, 70), (238, 258, 146, 105), (8, 49, 154, 34), (55, 14, 1, 19), (208, 215, 54, 63), (75, 91, 145, 131), (83, 10, 33, 174), (40, 43, 44, 46), (41, 45, 44, 43), (42, 46, 44, 45), (47, 50, 51, 53), (48, 52, 51, 50), (49, 53, 51, 52), (54, 57, 58, 60), (55, 59, 58, 57), (56, 60, 58, 59), (61, 64, 65, 67), (62, 66, 65, 64), (63, 67, 65, 66), (68, 71, 72, 74), (69, 73, 72, 71), (70, 74, 72, 73), (75, 78, 79, 81), (76, 80, 79, 78), (77, 81, 79, 80), (82, 85, 86, 88), (83, 87, 86, 85), (84, 88, 86, 87), (89, 92, 93, 95), (90, 94, 93, 92), (91, 95, 93, 94), (96, 99, 100, 102), (97, 101, 100, 99), (98, 102, 100, 101), (103, 106, 107, 109), (104, 108, 107, 106), (105, 109, 107, 108), (110, 113, 114, 116), (111, 115, 114, 113), (112, 116, 114, 115), (117, 120, 121, 123), (118, 122, 121, 120), (119, 123, 121, 122), (124, 127, 128, 130), (125, 129, 128, 127), (126, 130, 128, 129), (131, 134, 135, 137), (132, 136, 135, 134), (133, 137, 135, 136), (138, 141, 142, 144), (139, 143, 142, 141), (140, 144, 142, 143), (145, 148, 149, 151), (146, 150, 149, 148), (147, 151, 149, 150), (152, 155, 156, 158), (153, 157, 156, 155), (154, 158, 156, 157), (159, 162, 163, 165), (160, 164, 163, 162), (161, 165, 163, 164), (166, 169, 170, 172), (167, 171, 170, 169), (168, 172, 170, 171), (173, 176, 177, 179), (174, 178, 177, 176), (175, 179, 177, 178), (180, 183, 184, 186), (181, 185, 184, 183), (182, 186, 184, 185), (187, 190, 191, 193), (188, 192, 191, 190), (189, 193, 191, 192), (194, 197, 198, 200), (195, 199, 198, 197), (196, 200, 198, 199), (201, 204, 205, 207), (202, 206, 205, 204), (203, 207, 205, 206), (208, 211, 212, 214), (209, 213, 212, 211), (210, 214, 212, 213), (215, 218, 219, 221), (216, 220, 219, 218), (217, 221, 219, 220), (222, 225, 226, 228), (223, 227, 226, 225), (224, 228, 226, 227), (229, 232, 233, 235), (230, 234, 233, 232), (231, 235, 233, 234), (236, 239, 240, 242), (237, 241, 240, 239), (238, 242, 240, 241), (243, 246, 247, 249), (244, 248, 247, 246), (245, 249, 247, 248), (250, 253, 254, 256), (251, 255, 254, 253), (252, 256, 254, 255), (257, 260, 261, 263), (258, 262, 261, 260), (259, 263, 261, 262), (96, 47, 53, 99), (99, 53, 49, 97), (105, 62, 64, 109), (109, 64, 61, 103), (208, 63, 66, 211), (211, 66, 62, 209), (217, 55, 57, 221), (221, 57, 54, 215), (124, 68, 74, 127), (127, 74, 70, 125), (133, 76, 78, 137), (137, 78, 75, 131), (222, 77, 80, 225), (225, 80, 76, 223), (231, 90, 92, 235), (235, 92, 89, 229), (40, 110, 116, 43), (43, 116, 112, 41), (55, 118, 120, 59), (59, 120, 117, 56), (238, 105, 108, 242), (242, 108, 104, 236), (243, 119, 122, 246), (246, 122, 118, 244), (82, 138, 144, 85), (85, 144, 140, 83), (90, 146, 148, 94), (94, 148, 145, 91), (252, 133, 136, 256), (256, 136, 132, 250), (257, 147, 150, 260), (260, 150, 146, 258), (48, 152, 158, 52), (52, 158, 154, 49), (41, 160, 162, 45), (45, 162, 159, 42), (69, 166, 172, 73), (73, 172, 168, 70), (83, 174, 176, 87), (87, 176, 173, 84), (97, 181, 183, 101), (101, 183, 180, 98), (111, 187, 193, 115), (115, 193, 189, 112), (125, 195, 197, 129), (129, 197, 194, 126), (139, 201, 207, 143), (143, 207, 203, 140), (195, 168, 171, 199), (199, 171, 167, 196), (181, 154, 157, 185), (185, 157, 153, 182), (174, 203, 206, 178), (178, 206, 202, 175), (160, 189, 192, 164), (164, 192, 188, 161), (251, 224, 227, 255), (255, 227, 223, 252), (237, 210, 213, 241), (241, 213, 209, 238), (230, 259, 262, 234), (234, 262, 258, 231), (216, 245, 248, 220), (220, 248, 244, 217), (68, 82, 88, 71), (71, 88, 84, 69), (175, 167, 169, 179), (179, 169, 166, 173), (201, 194, 200, 204), (204, 200, 196, 202), (138, 124, 130, 141), (141, 130, 126, 139), (47, 40, 46, 50), (50, 46, 42, 48), (161, 153, 155, 165), (165, 155, 152, 159), (187, 180, 186, 190), (190, 186, 182, 188), (110, 96, 102, 113), (113, 102, 98, 111), (103, 117, 123, 106), (106, 123, 119, 104), (245, 237, 239, 249), (249, 239, 236, 243), (215, 208, 214, 218), (218, 214, 210, 216), (56, 61, 67, 60), (60, 67, 63, 54), (131, 145, 151, 134), (134, 151, 147, 132), (259, 251, 253, 263), (263, 253, 250, 257), (229, 222, 228, 232), (232, 228, 224, 230), (91, 75, 81, 95), (95, 81, 77, 89), (41, 9, 32, 160), (33, 297, 303, 39), (297, 296, 302, 303), (12, 277, 301, 36), (277, 276, 300, 301), (36, 301, 299, 34), (301, 300, 298, 299), (10, 273, 297, 33), (273, 272, 296, 297), (24, 289, 295, 30), (289, 288, 294, 295), (21, 285, 293, 29), (285, 284, 292, 293), (29, 293, 291, 27), (293, 292, 290, 291), (16, 283, 289, 24), (283, 282, 288, 289), (30, 295, 287, 22), (295, 294, 286, 287), (4, 271, 285, 21), (271, 270, 284, 285), (2, 267, 283, 16), (267, 266, 282, 283), (27, 291, 281, 18), (291, 290, 280, 281), (39, 303, 279, 15), (303, 302, 278, 279), (0, 264, 277, 12), (264, 265, 276, 277), (34, 299, 275, 8), (299, 298, 274, 275), (6, 269, 273, 10), (269, 268, 272, 273), (18, 281, 264, 0), (281, 280, 265, 264), (15, 279, 271, 4), (279, 278, 270, 271), (22, 287, 269, 6), (287, 286, 268, 269), (8, 275, 267, 2), (275, 274, 266, 267)])
me_cube_001.materials.append(mat_platform_start)
me_cube_001.use_remesh_preserve_volume = False
me_cube_001.use_remesh_preserve_attributes = False
me_cube_001.use_mirror_vertex_groups = False
me_cube_001.update()

# ---- objects
ob_cube_001 = bpy.data.objects.new('Cube.001', me_cube_002)
ob_cylinder_003 = bpy.data.objects.new('Cylinder.003', me_cylinder_004)
ob_cylinder_002 = bpy.data.objects.new('Cylinder.002', me_cylinder_003)
ob_cylinder_001 = bpy.data.objects.new('Cylinder.001', me_cylinder_002)
ob_cylinder = bpy.data.objects.new('Cylinder', me_cylinder_001)
ob_cube = bpy.data.objects.new('Cube', me_cube_001)

# ---- transforms, parenting, visibility, modifiers, constraints
ob_cube_001.location = (0.0, 0.0, 3.0)
ob_cube_001.scale = (2.153, 2.153, 0.4305)
ob_cube_001.lineart.crease_threshold = 0.0
_m = ob_cube_001.modifiers.new('Decimate', 'DECIMATE')
_m.ratio = 0.8482
ob_cylinder_003.location = (-1.873, -1.869, 0.9831)
ob_cylinder_003.scale = (0.1, 0.1, 1.0)
ob_cylinder_003.lineart.crease_threshold = 0.0
_m = ob_cylinder_003.modifiers.new('Decimate', 'DECIMATE')
_m.ratio = 0.4555
ob_cylinder_002.location = (-1.873, 1.873, 0.9831)
ob_cylinder_002.scale = (0.1, 0.1, 1.0)
ob_cylinder_002.lineart.crease_threshold = 0.0
_m = ob_cylinder_002.modifiers.new('Decimate', 'DECIMATE')
_m.ratio = 0.4555
ob_cylinder_001.location = (1.885, 1.873, 0.9831)
ob_cylinder_001.scale = (0.1, 0.1, 1.0)
ob_cylinder_001.lineart.crease_threshold = 0.0
_m = ob_cylinder_001.modifiers.new('Decimate', 'DECIMATE')
_m.ratio = 0.4555
ob_cylinder.location = (1.885, -1.882, 0.9831)
ob_cylinder.scale = (0.1, 0.1, 1.0)
ob_cylinder.lineart.crease_threshold = 0.0
_m = ob_cylinder.modifiers.new('Decimate', 'DECIMATE')
_m.ratio = 0.4555
ob_cube.location = (0.0, 0.0, 0.3)
ob_cube.scale = (2.2, 2.2, 0.264)
ob_cube.lineart.crease_threshold = 0.0
_m = ob_cube.modifiers.new('Decimate', 'DECIMATE')
_m.ratio = 0.6021

# ---- collection membership
col_collection_1.objects.link(ob_cube_001)
col_collection_1.objects.link(ob_cylinder_003)
col_collection_1.objects.link(ob_cylinder_002)
col_collection_1.objects.link(ob_cylinder_001)
col_collection_1.objects.link(ob_cylinder)
col_collection_1.objects.link(ob_cube)

# ---- scene / render settings (as saved in the file)
scene.frame_start = 1; scene.frame_end = 250; scene.frame_set(1)
scene.render.engine = 'BLENDER_EEVEE_NEXT'
scene.render.resolution_percentage = 50
scene.render.dither_intensity = 0.0
scene.cycles.use_denoising = False
scene.cycles.samples = 128
scene.cycles.sampling_pattern = 'TABULATED_SOBOL'
scene.cycles.use_adaptive_sampling = False
scene.cycles.use_light_tree = False
scene.cycles.blur_glossy = 0.0
scene.cycles.sample_clamp_indirect = 0.0
scene.view_settings.view_transform = 'Standard'
bpy.context.view_layer.update()

# ---- added for rendering (the .blend has no active camera and no usable light): camera, sun
cam_auto = bpy.data.cameras.new('AutoCamera')
cam_auto.lens = 50.0
cam_auto.sensor_width = 36.0
cam_auto.clip_end = 1000.0
ob_auto_camera = bpy.data.objects.new('AutoCamera', cam_auto)
scene.collection.objects.link(ob_auto_camera)
ob_auto_camera.location = (6.82151, -8.18591, 7.16411)
ob_auto_camera.rotation_euler = (1.09748, -7.21219e-08, 0.694738)
scene.camera = ob_auto_camera
light_auto_sun = bpy.data.lights.new('AutoSun', 'SUN')
light_auto_sun.energy = 3.0
light_auto_sun.angle = 0.0523599
ob_auto_sun = bpy.data.objects.new('AutoSun', light_auto_sun)
scene.collection.objects.link(ob_auto_sun)
ob_auto_sun.rotation_euler = (0.872665, 0.174533, 0.523599)
bpy.context.view_layer.update()
